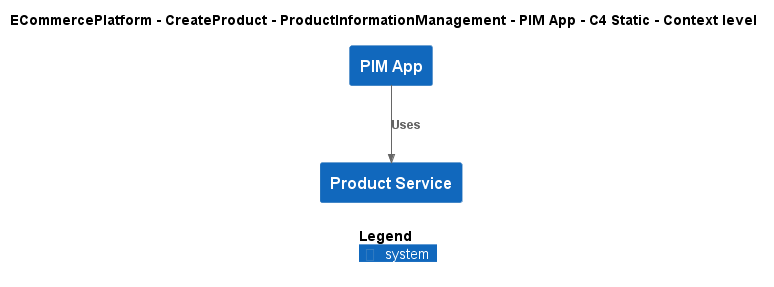

The diagram above was rendered by PlantUML. Its source (embedded in the PNG):
@startuml
!include ..\..\..\..\..\.c4s\C4_Context.puml

AddElementTag("c4interflow:lifecycle:new", $bgColor=green, $fontColor=#ffffff, $borderColor=green, $shadowing="False")
AddElementTag("c4interflow:lifecycle:changed", $bgColor=orange, $fontColor=#ffffff, $borderColor=orange, $shadowing="False")
AddElementTag("c4interflow:lifecycle:removed", $bgColor=red, $fontColor=#ffffff, $borderColor=red, $shadowing="False")

AddRelTag("c4interflow:lifecycle:new", $textColor=green, $lineColor=green)
AddRelTag("c4interflow:lifecycle:changed", $textColor=orange, $lineColor=orange)
AddRelTag("c4interflow:lifecycle:removed", $textColor=red, $lineColor=red)

SHOW_PERSON_PORTRAIT()
LAYOUT_TOP_DOWN()

skinparam linetype polyline

title ECommercePlatform - CreateProduct - ProductInformationManagement - PIM App - C4 Static - Context level

System(ECommercePlatform.CreateProduct.ProductInformationManagement.SoftwareSystems.PIMApp, "PIM App", "")
System(ECommercePlatform.CreateProduct.ProductInformationManagement.SoftwareSystems.ProductService, "Product Service", "")

Rel(ECommercePlatform.CreateProduct.ProductInformationManagement.SoftwareSystems.PIMApp, ECommercePlatform.CreateProduct.ProductInformationManagement.SoftwareSystems.ProductService, "Uses")


SHOW_LEGEND()
@enduml